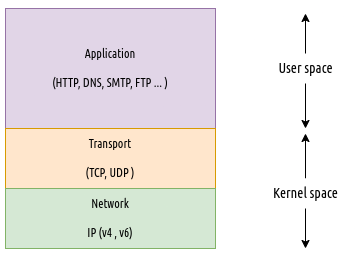

The diagram above was exported from draw.io. Its source (the exported page's mxGraphModel, read from the mxfile embedded in the PNG):
<mxGraphModel dx="1247" dy="656" grid="1" gridSize="10" guides="1" tooltips="1" connect="1" arrows="1" fold="1" page="1" pageScale="1" pageWidth="827" pageHeight="1169" math="0" shadow="0">
  <root>
    <mxCell id="0" />
    <mxCell id="1" parent="0" />
    <mxCell id="jS67J3vBKjTSixjTMUAG-8" value="" style="endArrow=classic;startArrow=classic;html=1;rounded=0;fontFamily=Ubuntu Condensed;fontSource=https%3A%2F%2Ffonts.googleapis.com%2Fcss%3Ffamily%3DUbuntu%2BCondensed;fontSize=14;" edge="1" parent="1">
      <mxGeometry width="50" height="50" relative="1" as="geometry">
        <mxPoint x="540" y="260" as="sourcePoint" />
        <mxPoint x="540" y="145" as="targetPoint" />
      </mxGeometry>
    </mxCell>
    <mxCell id="jS67J3vBKjTSixjTMUAG-1" value="&lt;font face=&quot;Ubuntu Condensed&quot;&gt;Application&lt;br&gt;&lt;br&gt;(HTTP, DNS, SMTP, FTP ... )&lt;br&gt;&lt;/font&gt;" style="rounded=0;whiteSpace=wrap;html=1;fillColor=#e1d5e7;strokeColor=#9673a6;" vertex="1" parent="1">
      <mxGeometry x="240" y="140" width="210" height="120" as="geometry" />
    </mxCell>
    <mxCell id="jS67J3vBKjTSixjTMUAG-2" value="&lt;font face=&quot;Ubuntu Condensed&quot;&gt;Transport&lt;br&gt;&lt;br&gt;(TCP, UDP )&lt;br&gt;&lt;/font&gt;" style="rounded=0;whiteSpace=wrap;html=1;fillColor=#ffe6cc;strokeColor=#d79b00;" vertex="1" parent="1">
      <mxGeometry x="240" y="260" width="210" height="60" as="geometry" />
    </mxCell>
    <mxCell id="jS67J3vBKjTSixjTMUAG-3" value="&lt;font face=&quot;Ubuntu Condensed&quot;&gt;Network&lt;br&gt;&lt;br&gt;IP (v4 , v6)&lt;br&gt;&lt;/font&gt;" style="rounded=0;whiteSpace=wrap;html=1;fillColor=#d5e8d4;strokeColor=#82b366;" vertex="1" parent="1">
      <mxGeometry x="240" y="320" width="210" height="60" as="geometry" />
    </mxCell>
    <mxCell id="jS67J3vBKjTSixjTMUAG-7" value="" style="endArrow=classic;startArrow=none;html=1;rounded=0;fontFamily=Ubuntu Condensed;fontSource=https%3A%2F%2Ffonts.googleapis.com%2Fcss%3Ffamily%3DUbuntu%2BCondensed;fontSize=14;" edge="1" parent="1" source="jS67J3vBKjTSixjTMUAG-9">
      <mxGeometry width="50" height="50" relative="1" as="geometry">
        <mxPoint x="540" y="380" as="sourcePoint" />
        <mxPoint x="540" y="265" as="targetPoint" />
      </mxGeometry>
    </mxCell>
    <mxCell id="jS67J3vBKjTSixjTMUAG-6" value="User space" style="text;html=1;align=center;verticalAlign=middle;resizable=0;points=[];autosize=1;strokeColor=none;fillColor=default;fontSize=14;fontFamily=Ubuntu Condensed;" vertex="1" parent="1">
      <mxGeometry x="500" y="185" width="80" height="30" as="geometry" />
    </mxCell>
    <mxCell id="jS67J3vBKjTSixjTMUAG-9" value="Kernel space" style="text;html=1;align=center;verticalAlign=middle;resizable=0;points=[];autosize=1;strokeColor=none;fillColor=default;fontSize=14;fontFamily=Ubuntu Condensed;" vertex="1" parent="1">
      <mxGeometry x="495" y="310" width="90" height="30" as="geometry" />
    </mxCell>
    <mxCell id="jS67J3vBKjTSixjTMUAG-10" value="" style="endArrow=none;startArrow=classic;html=1;rounded=0;fontFamily=Ubuntu Condensed;fontSource=https%3A%2F%2Ffonts.googleapis.com%2Fcss%3Ffamily%3DUbuntu%2BCondensed;fontSize=14;" edge="1" parent="1" target="jS67J3vBKjTSixjTMUAG-9">
      <mxGeometry width="50" height="50" relative="1" as="geometry">
        <mxPoint x="540" y="380" as="sourcePoint" />
        <mxPoint x="540" y="265" as="targetPoint" />
      </mxGeometry>
    </mxCell>
  </root>
</mxGraphModel>